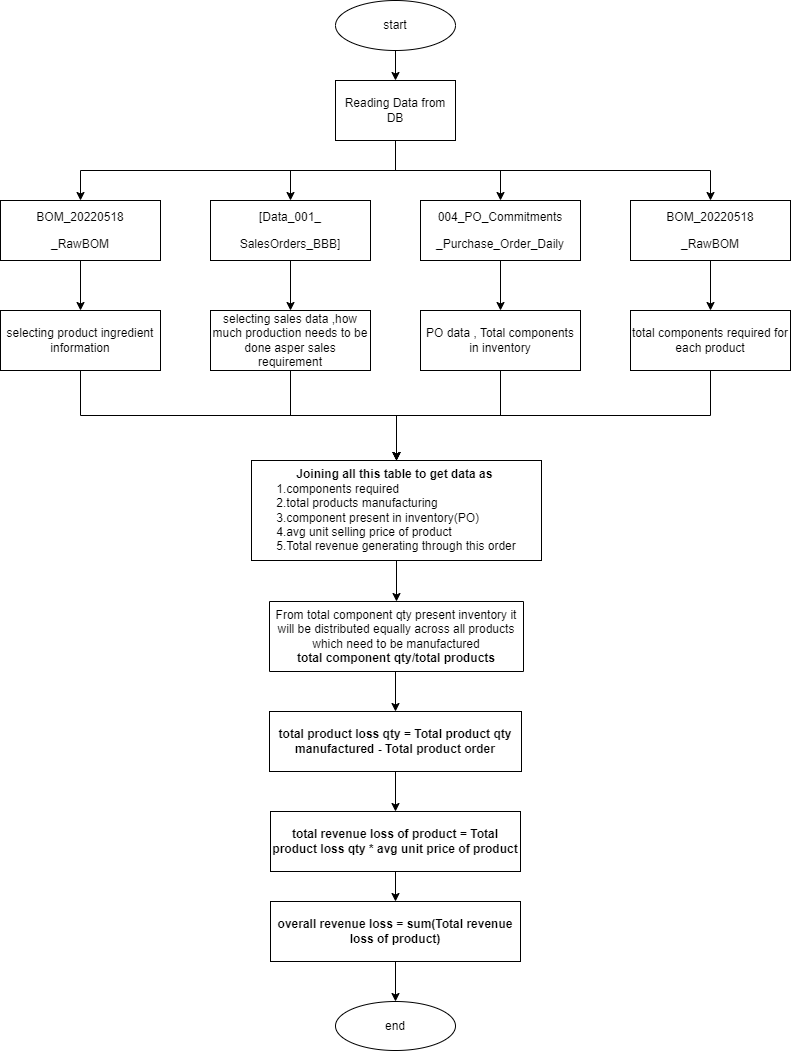

The diagram above was exported from draw.io. Its source (the exported page's mxGraphModel, read from the mxfile embedded in the PNG):
<mxGraphModel dx="880" dy="452" grid="1" gridSize="10" guides="1" tooltips="1" connect="1" arrows="1" fold="1" page="1" pageScale="1" pageWidth="850" pageHeight="1100" math="0" shadow="0">
  <root>
    <mxCell id="0" />
    <mxCell id="1" parent="0" />
    <mxCell id="oCzwHT5-1d2lBTZjl2-H-1" style="edgeStyle=orthogonalEdgeStyle;rounded=0;orthogonalLoop=1;jettySize=auto;html=1;exitX=0.5;exitY=1;exitDx=0;exitDy=0;entryX=0.5;entryY=0;entryDx=0;entryDy=0;" edge="1" parent="1" source="oCzwHT5-1d2lBTZjl2-H-2" target="oCzwHT5-1d2lBTZjl2-H-13">
      <mxGeometry relative="1" as="geometry" />
    </mxCell>
    <mxCell id="oCzwHT5-1d2lBTZjl2-H-2" value="start" style="ellipse;whiteSpace=wrap;html=1;" vertex="1" parent="1">
      <mxGeometry x="365" y="60" width="120" height="50" as="geometry" />
    </mxCell>
    <mxCell id="oCzwHT5-1d2lBTZjl2-H-3" style="edgeStyle=orthogonalEdgeStyle;rounded=0;orthogonalLoop=1;jettySize=auto;html=1;exitX=0.5;exitY=1;exitDx=0;exitDy=0;" edge="1" parent="1" source="oCzwHT5-1d2lBTZjl2-H-4" target="oCzwHT5-1d2lBTZjl2-H-19">
      <mxGeometry relative="1" as="geometry" />
    </mxCell>
    <mxCell id="oCzwHT5-1d2lBTZjl2-H-4" value="&lt;p class=&quot;MsoNormal&quot;&gt;&lt;span style=&quot;mso-spacerun:'yes';font-family:Calibri;mso-fareast-font-family:宋体;&lt;br/&gt;font-size:10.5000pt;mso-font-kerning:1.0000pt;&quot;&gt;[Data_001_&lt;/span&gt;&lt;/p&gt;&lt;p class=&quot;MsoNormal&quot;&gt;&lt;span style=&quot;mso-spacerun:'yes';font-family:Calibri;mso-fareast-font-family:宋体;&lt;br/&gt;font-size:10.5000pt;mso-font-kerning:1.0000pt;&quot;&gt;SalesOrders_BBB]&lt;/span&gt;&lt;/p&gt;" style="rounded=0;whiteSpace=wrap;html=1;" vertex="1" parent="1">
      <mxGeometry x="240" y="260" width="160" height="60" as="geometry" />
    </mxCell>
    <mxCell id="oCzwHT5-1d2lBTZjl2-H-5" value="" style="edgeStyle=orthogonalEdgeStyle;rounded=0;orthogonalLoop=1;jettySize=auto;html=1;" edge="1" parent="1" source="oCzwHT5-1d2lBTZjl2-H-6" target="oCzwHT5-1d2lBTZjl2-H-17">
      <mxGeometry relative="1" as="geometry" />
    </mxCell>
    <mxCell id="oCzwHT5-1d2lBTZjl2-H-6" value="&lt;p class=&quot;MsoNormal&quot;&gt;&lt;span&gt;BOM_20220518&lt;/span&gt;&lt;/p&gt;&lt;p class=&quot;MsoNormal&quot;&gt;&lt;span&gt;_RawBOM&lt;/span&gt;&lt;/p&gt;" style="rounded=0;whiteSpace=wrap;html=1;" vertex="1" parent="1">
      <mxGeometry x="30" y="260" width="160" height="60" as="geometry" />
    </mxCell>
    <mxCell id="oCzwHT5-1d2lBTZjl2-H-7" style="edgeStyle=orthogonalEdgeStyle;rounded=0;orthogonalLoop=1;jettySize=auto;html=1;exitX=0.5;exitY=1;exitDx=0;exitDy=0;entryX=0.5;entryY=0;entryDx=0;entryDy=0;" edge="1" parent="1" source="oCzwHT5-1d2lBTZjl2-H-8" target="oCzwHT5-1d2lBTZjl2-H-21">
      <mxGeometry relative="1" as="geometry" />
    </mxCell>
    <mxCell id="oCzwHT5-1d2lBTZjl2-H-8" value="&lt;p class=&quot;MsoNormal&quot;&gt;&lt;span style=&quot;mso-spacerun:'yes';font-family:Calibri;mso-fareast-font-family:宋体;&lt;br/&gt;font-size:10.5000pt;mso-font-kerning:1.0000pt;&quot;&gt;004_PO_Commitments&lt;/span&gt;&lt;/p&gt;&lt;p class=&quot;MsoNormal&quot;&gt;&lt;span style=&quot;mso-spacerun:'yes';font-family:Calibri;mso-fareast-font-family:宋体;&lt;br/&gt;font-size:10.5000pt;mso-font-kerning:1.0000pt;&quot;&gt;_Purchase_Order_Daily&lt;/span&gt;&lt;/p&gt;" style="rounded=0;whiteSpace=wrap;html=1;" vertex="1" parent="1">
      <mxGeometry x="450" y="260" width="160" height="60" as="geometry" />
    </mxCell>
    <mxCell id="oCzwHT5-1d2lBTZjl2-H-9" style="edgeStyle=orthogonalEdgeStyle;rounded=0;orthogonalLoop=1;jettySize=auto;html=1;exitX=0.5;exitY=1;exitDx=0;exitDy=0;entryX=0.5;entryY=0;entryDx=0;entryDy=0;" edge="1" parent="1" source="oCzwHT5-1d2lBTZjl2-H-13" target="oCzwHT5-1d2lBTZjl2-H-6">
      <mxGeometry relative="1" as="geometry" />
    </mxCell>
    <mxCell id="oCzwHT5-1d2lBTZjl2-H-10" style="edgeStyle=orthogonalEdgeStyle;rounded=0;orthogonalLoop=1;jettySize=auto;html=1;exitX=0.5;exitY=1;exitDx=0;exitDy=0;" edge="1" parent="1" source="oCzwHT5-1d2lBTZjl2-H-13" target="oCzwHT5-1d2lBTZjl2-H-4">
      <mxGeometry relative="1" as="geometry" />
    </mxCell>
    <mxCell id="oCzwHT5-1d2lBTZjl2-H-11" style="edgeStyle=orthogonalEdgeStyle;rounded=0;orthogonalLoop=1;jettySize=auto;html=1;exitX=0.5;exitY=1;exitDx=0;exitDy=0;entryX=0.5;entryY=0;entryDx=0;entryDy=0;" edge="1" parent="1" source="oCzwHT5-1d2lBTZjl2-H-13" target="oCzwHT5-1d2lBTZjl2-H-8">
      <mxGeometry relative="1" as="geometry" />
    </mxCell>
    <mxCell id="oCzwHT5-1d2lBTZjl2-H-12" style="edgeStyle=orthogonalEdgeStyle;rounded=0;orthogonalLoop=1;jettySize=auto;html=1;exitX=0.5;exitY=1;exitDx=0;exitDy=0;" edge="1" parent="1" source="oCzwHT5-1d2lBTZjl2-H-13" target="oCzwHT5-1d2lBTZjl2-H-15">
      <mxGeometry relative="1" as="geometry" />
    </mxCell>
    <mxCell id="oCzwHT5-1d2lBTZjl2-H-13" value="Reading Data from DB" style="rounded=0;whiteSpace=wrap;html=1;" vertex="1" parent="1">
      <mxGeometry x="365" y="140" width="120" height="60" as="geometry" />
    </mxCell>
    <mxCell id="oCzwHT5-1d2lBTZjl2-H-14" style="edgeStyle=orthogonalEdgeStyle;rounded=0;orthogonalLoop=1;jettySize=auto;html=1;exitX=0.5;exitY=1;exitDx=0;exitDy=0;entryX=0.5;entryY=0;entryDx=0;entryDy=0;" edge="1" parent="1" source="oCzwHT5-1d2lBTZjl2-H-15" target="oCzwHT5-1d2lBTZjl2-H-23">
      <mxGeometry relative="1" as="geometry" />
    </mxCell>
    <mxCell id="oCzwHT5-1d2lBTZjl2-H-15" value="&lt;p class=&quot;MsoNormal&quot;&gt;&lt;span&gt;BOM_20220518&lt;/span&gt;&lt;/p&gt;&lt;p class=&quot;MsoNormal&quot;&gt;&lt;span&gt;_RawBOM&lt;/span&gt;&lt;/p&gt;" style="rounded=0;whiteSpace=wrap;html=1;" vertex="1" parent="1">
      <mxGeometry x="660" y="260" width="160" height="60" as="geometry" />
    </mxCell>
    <mxCell id="oCzwHT5-1d2lBTZjl2-H-16" style="edgeStyle=orthogonalEdgeStyle;rounded=0;orthogonalLoop=1;jettySize=auto;html=1;exitX=0.5;exitY=1;exitDx=0;exitDy=0;" edge="1" parent="1" source="oCzwHT5-1d2lBTZjl2-H-17" target="oCzwHT5-1d2lBTZjl2-H-25">
      <mxGeometry relative="1" as="geometry" />
    </mxCell>
    <mxCell id="oCzwHT5-1d2lBTZjl2-H-17" value="selecting product ingredient information" style="whiteSpace=wrap;html=1;rounded=0;" vertex="1" parent="1">
      <mxGeometry x="30" y="370" width="160" height="60" as="geometry" />
    </mxCell>
    <mxCell id="oCzwHT5-1d2lBTZjl2-H-18" style="edgeStyle=orthogonalEdgeStyle;rounded=0;orthogonalLoop=1;jettySize=auto;html=1;exitX=0.5;exitY=1;exitDx=0;exitDy=0;entryX=0.5;entryY=0;entryDx=0;entryDy=0;" edge="1" parent="1" source="oCzwHT5-1d2lBTZjl2-H-19" target="oCzwHT5-1d2lBTZjl2-H-25">
      <mxGeometry relative="1" as="geometry" />
    </mxCell>
    <mxCell id="oCzwHT5-1d2lBTZjl2-H-19" value="selecting sales data ,how much production needs to be done asper sales requirement" style="whiteSpace=wrap;html=1;rounded=0;" vertex="1" parent="1">
      <mxGeometry x="240" y="370" width="160" height="60" as="geometry" />
    </mxCell>
    <mxCell id="oCzwHT5-1d2lBTZjl2-H-20" style="edgeStyle=orthogonalEdgeStyle;rounded=0;orthogonalLoop=1;jettySize=auto;html=1;exitX=0.5;exitY=1;exitDx=0;exitDy=0;entryX=0.5;entryY=0;entryDx=0;entryDy=0;" edge="1" parent="1" source="oCzwHT5-1d2lBTZjl2-H-21" target="oCzwHT5-1d2lBTZjl2-H-25">
      <mxGeometry relative="1" as="geometry" />
    </mxCell>
    <mxCell id="oCzwHT5-1d2lBTZjl2-H-21" value="PO data , Total components in inventory" style="whiteSpace=wrap;html=1;rounded=0;" vertex="1" parent="1">
      <mxGeometry x="450" y="370" width="160" height="60" as="geometry" />
    </mxCell>
    <mxCell id="oCzwHT5-1d2lBTZjl2-H-22" style="edgeStyle=orthogonalEdgeStyle;rounded=0;orthogonalLoop=1;jettySize=auto;html=1;exitX=0.5;exitY=1;exitDx=0;exitDy=0;entryX=0.5;entryY=0;entryDx=0;entryDy=0;" edge="1" parent="1" source="oCzwHT5-1d2lBTZjl2-H-23" target="oCzwHT5-1d2lBTZjl2-H-25">
      <mxGeometry relative="1" as="geometry" />
    </mxCell>
    <mxCell id="oCzwHT5-1d2lBTZjl2-H-23" value="total components required for each product" style="whiteSpace=wrap;html=1;rounded=0;" vertex="1" parent="1">
      <mxGeometry x="660" y="370" width="160" height="60" as="geometry" />
    </mxCell>
    <mxCell id="oCzwHT5-1d2lBTZjl2-H-50" style="edgeStyle=orthogonalEdgeStyle;rounded=0;orthogonalLoop=1;jettySize=auto;html=1;exitX=0.5;exitY=1;exitDx=0;exitDy=0;entryX=0.5;entryY=1;entryDx=0;entryDy=0;" edge="1" parent="1" source="oCzwHT5-1d2lBTZjl2-H-25" target="oCzwHT5-1d2lBTZjl2-H-40">
      <mxGeometry relative="1" as="geometry" />
    </mxCell>
    <mxCell id="oCzwHT5-1d2lBTZjl2-H-25" value="&lt;b&gt;Joining all this table to get data as&amp;nbsp;&lt;/b&gt;&lt;br&gt;&lt;div style=&quot;text-align: left;&quot;&gt;&lt;span style=&quot;background-color: initial;&quot;&gt;1.components required&lt;/span&gt;&lt;/div&gt;&lt;div style=&quot;text-align: left;&quot;&gt;&lt;span style=&quot;background-color: initial;&quot;&gt;2.total products manufacturing&lt;/span&gt;&lt;/div&gt;&lt;div style=&quot;text-align: left;&quot;&gt;&lt;span style=&quot;background-color: initial;&quot;&gt;3.component present in inventory(PO)&lt;/span&gt;&lt;/div&gt;&lt;div style=&quot;text-align: left;&quot;&gt;&lt;span style=&quot;background-color: initial;&quot;&gt;4.avg unit selling price of product&lt;/span&gt;&lt;/div&gt;&lt;div style=&quot;text-align: left;&quot;&gt;&lt;span style=&quot;background-color: initial;&quot;&gt;5.Total revenue generating through this order&lt;/span&gt;&lt;/div&gt;" style="rounded=0;whiteSpace=wrap;html=1;" vertex="1" parent="1">
      <mxGeometry x="281" y="520" width="290" height="100" as="geometry" />
    </mxCell>
    <mxCell id="oCzwHT5-1d2lBTZjl2-H-39" value="" style="edgeStyle=orthogonalEdgeStyle;rounded=0;orthogonalLoop=1;jettySize=auto;html=1;" edge="1" parent="1" target="oCzwHT5-1d2lBTZjl2-H-42">
      <mxGeometry relative="1" as="geometry">
        <mxPoint x="425" y="731" as="sourcePoint" />
      </mxGeometry>
    </mxCell>
    <mxCell id="oCzwHT5-1d2lBTZjl2-H-40" value="From total component qty present inventory it will be distributed equally across all products which need to be manufactured&lt;br&gt;&lt;b&gt;total component qty/total products&lt;/b&gt;" style="whiteSpace=wrap;html=1;rounded=0;direction=west;" vertex="1" parent="1">
      <mxGeometry x="299" y="661" width="254" height="70" as="geometry" />
    </mxCell>
    <mxCell id="oCzwHT5-1d2lBTZjl2-H-41" value="" style="edgeStyle=orthogonalEdgeStyle;rounded=0;orthogonalLoop=1;jettySize=auto;html=1;" edge="1" parent="1" source="oCzwHT5-1d2lBTZjl2-H-42" target="oCzwHT5-1d2lBTZjl2-H-44">
      <mxGeometry relative="1" as="geometry" />
    </mxCell>
    <mxCell id="oCzwHT5-1d2lBTZjl2-H-42" value="&lt;b&gt;total product loss qty = Total product qty manufactured - Total product order&lt;/b&gt;" style="whiteSpace=wrap;html=1;rounded=0;" vertex="1" parent="1">
      <mxGeometry x="299" y="771" width="252" height="60" as="geometry" />
    </mxCell>
    <mxCell id="oCzwHT5-1d2lBTZjl2-H-43" value="" style="edgeStyle=orthogonalEdgeStyle;rounded=0;orthogonalLoop=1;jettySize=auto;html=1;" edge="1" parent="1" source="oCzwHT5-1d2lBTZjl2-H-44" target="oCzwHT5-1d2lBTZjl2-H-46">
      <mxGeometry relative="1" as="geometry" />
    </mxCell>
    <mxCell id="oCzwHT5-1d2lBTZjl2-H-44" value="&lt;b&gt;total revenue loss of product = Total product loss qty * avg unit price of product&lt;/b&gt;" style="whiteSpace=wrap;html=1;rounded=0;" vertex="1" parent="1">
      <mxGeometry x="300" y="871" width="250" height="60" as="geometry" />
    </mxCell>
    <mxCell id="oCzwHT5-1d2lBTZjl2-H-45" style="edgeStyle=orthogonalEdgeStyle;rounded=0;orthogonalLoop=1;jettySize=auto;html=1;exitX=0.5;exitY=1;exitDx=0;exitDy=0;entryX=0.5;entryY=0;entryDx=0;entryDy=0;" edge="1" parent="1" source="oCzwHT5-1d2lBTZjl2-H-46">
      <mxGeometry relative="1" as="geometry">
        <mxPoint x="425" y="1061" as="targetPoint" />
      </mxGeometry>
    </mxCell>
    <mxCell id="oCzwHT5-1d2lBTZjl2-H-46" value="&lt;b&gt;overall revenue loss = sum(Total revenue loss of product)&lt;/b&gt;" style="whiteSpace=wrap;html=1;rounded=0;" vertex="1" parent="1">
      <mxGeometry x="300" y="961" width="250" height="60" as="geometry" />
    </mxCell>
    <mxCell id="oCzwHT5-1d2lBTZjl2-H-47" value="end" style="ellipse;whiteSpace=wrap;html=1;" vertex="1" parent="1">
      <mxGeometry x="365" y="1061" width="120" height="49" as="geometry" />
    </mxCell>
  </root>
</mxGraphModel>